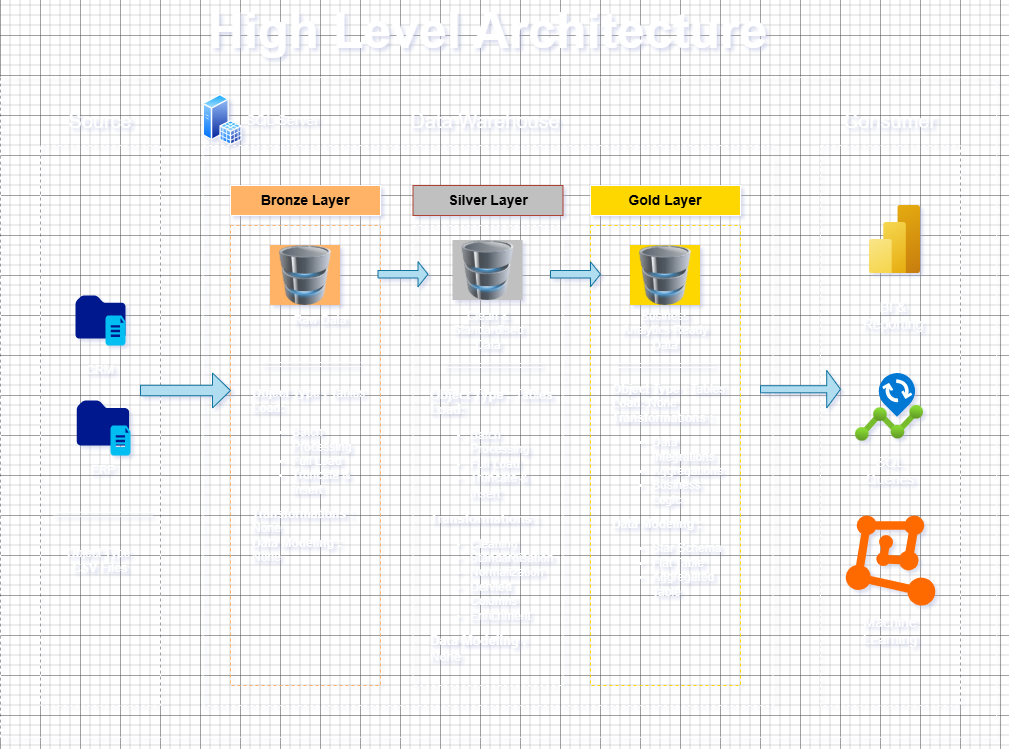

The diagram above was exported from draw.io. Its source (the exported page's mxGraphModel, read from the mxfile embedded in the PNG):
<mxGraphModel dx="1042" dy="722" grid="1" gridSize="10" guides="1" tooltips="1" connect="1" arrows="1" fold="1" page="1" pageScale="1" pageWidth="1100" pageHeight="1700" background="#000000" math="0" shadow="0">
  <root>
    <mxCell id="0" />
    <mxCell id="1" parent="0" />
    <mxCell id="t0p2LlSyfg_gxD9naFPK-1" value="" style="rounded=0;whiteSpace=wrap;html=1;fillColor=none;dashed=1;fontColor=light-dark(#000000,#66B2FF);" parent="1" vertex="1">
      <mxGeometry x="120" y="230" width="120" height="560" as="geometry" />
    </mxCell>
    <mxCell id="t0p2LlSyfg_gxD9naFPK-2" value="&lt;font style=&quot;font-size: 20px; color: rgb(255, 255, 255);&quot;&gt;Source&lt;/font&gt;" style="text;html=1;whiteSpace=wrap;fillColor=none;align=center;verticalAlign=middle;rounded=0;fontColor=light-dark(default, #2172ca);" parent="1" vertex="1">
      <mxGeometry x="120" y="170" width="120" height="70" as="geometry" />
    </mxCell>
    <mxCell id="t0p2LlSyfg_gxD9naFPK-4" value="" style="rounded=0;whiteSpace=wrap;html=1;fillColor=none;dashed=1;" parent="1" vertex="1">
      <mxGeometry x="282.5" y="230" width="570" height="560" as="geometry" />
    </mxCell>
    <mxCell id="t0p2LlSyfg_gxD9naFPK-5" style="edgeStyle=orthogonalEdgeStyle;rounded=0;orthogonalLoop=1;jettySize=auto;html=1;exitX=0.5;exitY=1;exitDx=0;exitDy=0;" parent="1" source="t0p2LlSyfg_gxD9naFPK-1" target="t0p2LlSyfg_gxD9naFPK-1" edge="1">
      <mxGeometry relative="1" as="geometry" />
    </mxCell>
    <mxCell id="t0p2LlSyfg_gxD9naFPK-7" value="&lt;font style=&quot;font-size: 20px;&quot;&gt;Data Warehouse&lt;/font&gt;" style="text;html=1;whiteSpace=wrap;strokeColor=none;fillColor=none;align=center;verticalAlign=middle;rounded=0;" parent="1" vertex="1">
      <mxGeometry x="480" y="190" width="170" height="30" as="geometry" />
    </mxCell>
    <mxCell id="t0p2LlSyfg_gxD9naFPK-8" value="" style="rounded=0;whiteSpace=wrap;html=1;fillColor=none;dashed=1;" parent="1" vertex="1">
      <mxGeometry x="900" y="230" width="140" height="560" as="geometry" />
    </mxCell>
    <mxCell id="t0p2LlSyfg_gxD9naFPK-9" value="&lt;font style=&quot;font-size: 20px;&quot;&gt;Consumer&lt;/font&gt;" style="text;html=1;whiteSpace=wrap;strokeColor=none;fillColor=none;align=center;verticalAlign=middle;rounded=0;" parent="1" vertex="1">
      <mxGeometry x="920" y="190" width="100" height="30" as="geometry" />
    </mxCell>
    <mxCell id="t0p2LlSyfg_gxD9naFPK-10" value="&lt;b&gt;&lt;font style=&quot;color: rgb(0, 0, 0); font-size: 14px;&quot;&gt;Bronze Layer&lt;/font&gt;&lt;/b&gt;" style="rounded=0;whiteSpace=wrap;html=1;fillColor=#FFB366;" parent="1" vertex="1">
      <mxGeometry x="310" y="270" width="150" height="30" as="geometry" />
    </mxCell>
    <mxCell id="t0p2LlSyfg_gxD9naFPK-11" value="" style="rounded=0;whiteSpace=wrap;html=1;fillColor=none;strokeColor=#FFB366;dashed=1;align=left;fontStyle=1" parent="1" vertex="1">
      <mxGeometry x="310" y="310" width="150" height="460" as="geometry" />
    </mxCell>
    <mxCell id="t0p2LlSyfg_gxD9naFPK-12" style="edgeStyle=orthogonalEdgeStyle;rounded=0;orthogonalLoop=1;jettySize=auto;html=1;exitX=0.75;exitY=1;exitDx=0;exitDy=0;entryX=0.75;entryY=1;entryDx=0;entryDy=0;" parent="1" source="t0p2LlSyfg_gxD9naFPK-10" target="t0p2LlSyfg_gxD9naFPK-10" edge="1">
      <mxGeometry relative="1" as="geometry" />
    </mxCell>
    <mxCell id="t0p2LlSyfg_gxD9naFPK-13" value="&lt;font style=&quot;font-size: 14px; color: rgb(0, 0, 0);&quot;&gt;&lt;b&gt;Silver Layer&lt;/b&gt;&lt;/font&gt;" style="rounded=0;whiteSpace=wrap;html=1;fillColor=#C0C0C0;strokeColor=#ae4132;" parent="1" vertex="1">
      <mxGeometry x="492.5" y="270" width="150" height="30" as="geometry" />
    </mxCell>
    <mxCell id="t0p2LlSyfg_gxD9naFPK-14" value="&lt;div&gt;&lt;font style=&quot;font-size: 13px;&quot;&gt;&lt;br&gt;&lt;/font&gt;&lt;/div&gt;" style="rounded=0;whiteSpace=wrap;html=1;fillColor=none;dashed=1;" parent="1" vertex="1">
      <mxGeometry x="492.5" y="310" width="150" height="460" as="geometry" />
    </mxCell>
    <mxCell id="t0p2LlSyfg_gxD9naFPK-15" value="" style="rounded=0;whiteSpace=wrap;html=1;dashed=1;fillColor=none;strokeColor=#FFD700;" parent="1" vertex="1">
      <mxGeometry x="670" y="310" width="150" height="460" as="geometry" />
    </mxCell>
    <mxCell id="t0p2LlSyfg_gxD9naFPK-16" value="&lt;font style=&quot;font-size: 14px; color: rgb(0, 0, 0);&quot;&gt;&lt;b&gt;Gold Layer&lt;/b&gt;&lt;/font&gt;" style="rounded=0;whiteSpace=wrap;html=1;fillColor=#FFD700;" parent="1" vertex="1">
      <mxGeometry x="670" y="270" width="150" height="30" as="geometry" />
    </mxCell>
    <mxCell id="t0p2LlSyfg_gxD9naFPK-18" value="" style="sketch=0;aspect=fixed;pointerEvents=1;shadow=0;dashed=0;html=1;strokeColor=none;labelPosition=center;verticalLabelPosition=bottom;verticalAlign=top;align=center;fillColor=#00188D;shape=mxgraph.mscae.enterprise.folder" parent="1" vertex="1">
      <mxGeometry x="155" y="380" width="50" height="43" as="geometry" />
    </mxCell>
    <mxCell id="t0p2LlSyfg_gxD9naFPK-19" value="" style="verticalLabelPosition=bottom;html=1;verticalAlign=top;align=center;strokeColor=none;fillColor=#00BEF2;shape=mxgraph.azure.file_2;pointerEvents=1;" parent="1" vertex="1">
      <mxGeometry x="185.01" y="400" width="19.99" height="30" as="geometry" />
    </mxCell>
    <mxCell id="t0p2LlSyfg_gxD9naFPK-20" value="" style="sketch=0;aspect=fixed;pointerEvents=1;shadow=0;dashed=0;html=1;strokeColor=none;labelPosition=center;verticalLabelPosition=bottom;verticalAlign=top;align=center;fillColor=#00188D;shape=mxgraph.mscae.enterprise.folder" parent="1" vertex="1">
      <mxGeometry x="156.25" y="485" width="52.32" height="45" as="geometry" />
    </mxCell>
    <mxCell id="t0p2LlSyfg_gxD9naFPK-21" value="" style="verticalLabelPosition=bottom;html=1;verticalAlign=top;align=center;strokeColor=none;fillColor=#00BEF2;shape=mxgraph.azure.file_2;pointerEvents=1;" parent="1" vertex="1">
      <mxGeometry x="190.01" y="510" width="19.99" height="30" as="geometry" />
    </mxCell>
    <mxCell id="t0p2LlSyfg_gxD9naFPK-22" value="CRM" style="text;html=1;whiteSpace=wrap;strokeColor=none;fillColor=none;align=center;verticalAlign=middle;rounded=0;" parent="1" vertex="1">
      <mxGeometry x="150" y="440" width="60" height="30" as="geometry" />
    </mxCell>
    <mxCell id="t0p2LlSyfg_gxD9naFPK-23" value="ERP" style="text;html=1;whiteSpace=wrap;strokeColor=none;fillColor=none;align=center;verticalAlign=middle;rounded=0;" parent="1" vertex="1">
      <mxGeometry x="152.5" y="540" width="60" height="30" as="geometry" />
    </mxCell>
    <mxCell id="t0p2LlSyfg_gxD9naFPK-24" value="Object Type: &lt;b&gt;CSV Files&lt;/b&gt;" style="text;html=1;whiteSpace=wrap;strokeColor=none;fillColor=none;align=center;verticalAlign=middle;rounded=0;" parent="1" vertex="1">
      <mxGeometry x="143.12" y="625" width="73.75" height="40" as="geometry" />
    </mxCell>
    <mxCell id="t0p2LlSyfg_gxD9naFPK-25" value="" style="image;html=1;image=img/lib/clip_art/computers/Database_128x128.png;imageBackground=#FFB366;" parent="1" vertex="1">
      <mxGeometry x="350" y="330" width="70" height="60" as="geometry" />
    </mxCell>
    <mxCell id="t0p2LlSyfg_gxD9naFPK-26" value="" style="image;html=1;image=img/lib/clip_art/computers/Database_128x128.png;imageBackground=#C0C0C0;" parent="1" vertex="1">
      <mxGeometry x="532.5" y="325" width="70" height="60" as="geometry" />
    </mxCell>
    <mxCell id="t0p2LlSyfg_gxD9naFPK-27" value="" style="image;html=1;image=img/lib/clip_art/computers/Database_128x128.png;imageBackground=#FFD700;" parent="1" vertex="1">
      <mxGeometry x="710" y="330" width="70" height="60" as="geometry" />
    </mxCell>
    <mxCell id="t0p2LlSyfg_gxD9naFPK-28" value="" style="shape=singleArrow;whiteSpace=wrap;html=1;fillColor=#b1ddf0;strokeColor=#10739e;" parent="1" vertex="1">
      <mxGeometry x="220" y="457.5" width="90" height="35" as="geometry" />
    </mxCell>
    <mxCell id="t0p2LlSyfg_gxD9naFPK-29" value="" style="shape=singleArrow;whiteSpace=wrap;html=1;fillColor=#b1ddf0;strokeColor=#10739e;" parent="1" vertex="1">
      <mxGeometry x="457.5" y="346.25" width="50" height="25" as="geometry" />
    </mxCell>
    <mxCell id="t0p2LlSyfg_gxD9naFPK-30" value="" style="shape=singleArrow;whiteSpace=wrap;html=1;fillColor=#b1ddf0;strokeColor=#10739e;" parent="1" vertex="1">
      <mxGeometry x="630" y="346.25" width="50" height="25" as="geometry" />
    </mxCell>
    <mxCell id="t0p2LlSyfg_gxD9naFPK-31" value="" style="shape=singleArrow;whiteSpace=wrap;html=1;fillColor=#b1ddf0;strokeColor=#10739e;arrowWidth=0.18933430989583333;arrowSize=0.1725006103515625;" parent="1" vertex="1">
      <mxGeometry x="840" y="455" width="80" height="37.5" as="geometry" />
    </mxCell>
    <mxCell id="t0p2LlSyfg_gxD9naFPK-34" value="Raw Data" style="text;html=1;whiteSpace=wrap;strokeColor=none;fillColor=none;align=center;verticalAlign=middle;rounded=0;" parent="1" vertex="1">
      <mxGeometry x="370" y="390" width="60" height="30" as="geometry" />
    </mxCell>
    <mxCell id="t0p2LlSyfg_gxD9naFPK-35" value="Clean &amp;amp; Standardised Data" style="text;html=1;whiteSpace=wrap;strokeColor=none;fillColor=none;align=center;verticalAlign=middle;rounded=0;" parent="1" vertex="1">
      <mxGeometry x="527.5" y="400" width="80" height="30" as="geometry" />
    </mxCell>
    <mxCell id="t0p2LlSyfg_gxD9naFPK-36" value="Business Analytics Ready Data" style="text;html=1;whiteSpace=wrap;strokeColor=none;fillColor=none;align=center;verticalAlign=middle;rounded=0;" parent="1" vertex="1">
      <mxGeometry x="700" y="400" width="90" height="30" as="geometry" />
    </mxCell>
    <mxCell id="t0p2LlSyfg_gxD9naFPK-39" value="" style="shape=link;html=1;rounded=0;" parent="1" edge="1">
      <mxGeometry width="100" relative="1" as="geometry">
        <mxPoint x="340" y="449" as="sourcePoint" />
        <mxPoint x="440" y="449" as="targetPoint" />
      </mxGeometry>
    </mxCell>
    <mxCell id="t0p2LlSyfg_gxD9naFPK-40" value="" style="shape=link;html=1;rounded=0;" parent="1" edge="1">
      <mxGeometry width="100" relative="1" as="geometry">
        <mxPoint x="522.5" y="450" as="sourcePoint" />
        <mxPoint x="622.5" y="450" as="targetPoint" />
      </mxGeometry>
    </mxCell>
    <mxCell id="t0p2LlSyfg_gxD9naFPK-41" value="" style="shape=link;html=1;rounded=0;" parent="1" edge="1">
      <mxGeometry width="100" relative="1" as="geometry">
        <mxPoint x="695" y="450" as="sourcePoint" />
        <mxPoint x="795" y="450" as="targetPoint" />
      </mxGeometry>
    </mxCell>
    <mxCell id="t0p2LlSyfg_gxD9naFPK-42" value="&lt;div style=&quot;&quot;&gt;&lt;font style=&quot;font-size: 12px;&quot;&gt;&lt;b style=&quot;background-color: transparent; color: light-dark(rgb(0, 0, 0), rgb(255, 255, 255));&quot;&gt;Object Type : &lt;/b&gt;&lt;span style=&quot;background-color: transparent; color: light-dark(rgb(0, 0, 0), rgb(255, 255, 255));&quot;&gt;Tables&lt;/span&gt;&lt;/font&gt;&lt;/div&gt;&lt;div style=&quot;&quot;&gt;&lt;b&gt;&lt;font style=&quot;font-size: 12px;&quot;&gt;Load:&lt;/font&gt;&lt;/b&gt;&lt;/div&gt;&lt;div&gt;&lt;ul&gt;&lt;li style=&quot;&quot;&gt;&lt;font style=&quot;font-size: 12px;&quot;&gt;Batch Processing&lt;/font&gt;&lt;/li&gt;&lt;li style=&quot;&quot;&gt;&lt;font style=&quot;font-size: 12px;&quot;&gt;Full Load&lt;/font&gt;&lt;/li&gt;&lt;li style=&quot;&quot;&gt;&lt;font style=&quot;font-size: 12px;&quot;&gt;Truncate &amp;amp; Insert&lt;span style=&quot;font-weight: bold; white-space: pre;&quot;&gt;&#09;&lt;/span&gt;&lt;/font&gt;&lt;/li&gt;&lt;/ul&gt;&lt;/div&gt;&lt;div&gt;&lt;font style=&quot;font-size: 12px;&quot;&gt;&lt;b&gt;Transformations : &lt;/b&gt;None&lt;/font&gt;&lt;/div&gt;&lt;div&gt;&lt;font style=&quot;font-size: 12px;&quot;&gt;&lt;b style=&quot;&quot;&gt;Data Modeling : &lt;/b&gt;None&lt;/font&gt;&lt;/div&gt;" style="text;html=1;whiteSpace=wrap;strokeColor=none;fillColor=none;align=left;verticalAlign=middle;rounded=0;fontSize=10;" parent="1" vertex="1">
      <mxGeometry x="330" y="540" width="120" height="40" as="geometry" />
    </mxCell>
    <mxCell id="t0p2LlSyfg_gxD9naFPK-43" value="&lt;div style=&quot;&quot;&gt;&lt;font style=&quot;font-size: 13px;&quot;&gt;&lt;b style=&quot;background-color: transparent; color: light-dark(rgb(0, 0, 0), rgb(255, 255, 255));&quot;&gt;Object Type : &lt;/b&gt;&lt;span style=&quot;background-color: transparent; color: light-dark(rgb(0, 0, 0), rgb(255, 255, 255));&quot;&gt;Tables&lt;/span&gt;&lt;/font&gt;&lt;/div&gt;&lt;div style=&quot;&quot;&gt;&lt;b&gt;&lt;font style=&quot;font-size: 13px;&quot;&gt;Load:&lt;/font&gt;&lt;/b&gt;&lt;/div&gt;&lt;div&gt;&lt;ul&gt;&lt;li style=&quot;&quot;&gt;&lt;font style=&quot;font-size: 12px;&quot;&gt;Batch Processing&lt;/font&gt;&lt;/li&gt;&lt;li style=&quot;&quot;&gt;&lt;font style=&quot;font-size: 12px;&quot;&gt;Full Load&lt;/font&gt;&lt;/li&gt;&lt;li style=&quot;&quot;&gt;&lt;font style=&quot;&quot;&gt;&lt;font style=&quot;font-size: 12px;&quot;&gt;Truncate &amp;amp; Insert&lt;/font&gt;&lt;span style=&quot;font-size: 13px; font-weight: bold; white-space: pre;&quot;&gt;&#09;&lt;/span&gt;&lt;/font&gt;&lt;/li&gt;&lt;/ul&gt;&lt;/div&gt;&lt;div&gt;&lt;b&gt;&lt;font style=&quot;font-size: 13px;&quot;&gt;Transformations :&amp;nbsp;&lt;/font&gt;&lt;/b&gt;&lt;/div&gt;&lt;div&gt;&lt;ul&gt;&lt;li&gt;&lt;font style=&quot;font-size: 12px;&quot;&gt;Cleaning&lt;/font&gt;&lt;/li&gt;&lt;li&gt;&lt;font style=&quot;font-size: 12px;&quot;&gt;Standardisation&lt;/font&gt;&lt;/li&gt;&lt;li&gt;&lt;font style=&quot;font-size: 12px;&quot;&gt;Normalization&lt;/font&gt;&lt;/li&gt;&lt;li&gt;&lt;font style=&quot;font-size: 12px;&quot;&gt;Dervied Columns&lt;/font&gt;&lt;/li&gt;&lt;li&gt;&lt;font style=&quot;font-size: 12px;&quot;&gt;Enrichment&lt;/font&gt;&lt;/li&gt;&lt;/ul&gt;&lt;/div&gt;&lt;div&gt;&lt;font style=&quot;font-size: 13px;&quot;&gt;&lt;b style=&quot;&quot;&gt;Data Modeling : &lt;/b&gt;None&lt;/font&gt;&lt;/div&gt;" style="text;html=1;whiteSpace=wrap;strokeColor=none;fillColor=none;align=left;verticalAlign=middle;rounded=0;fontSize=10;" parent="1" vertex="1">
      <mxGeometry x="507.5" y="590" width="120" height="40" as="geometry" />
    </mxCell>
    <mxCell id="t0p2LlSyfg_gxD9naFPK-44" value="&lt;div style=&quot;&quot;&gt;&lt;font style=&quot;font-size: 12px;&quot;&gt;&lt;b style=&quot;background-color: transparent; color: light-dark(rgb(0, 0, 0), rgb(255, 255, 255));&quot;&gt;Object Type : &lt;/b&gt;&lt;span style=&quot;background-color: transparent; color: light-dark(rgb(0, 0, 0), rgb(255, 255, 255));&quot;&gt;Tables&lt;/span&gt;&lt;/font&gt;&lt;/div&gt;&lt;div style=&quot;&quot;&gt;&lt;font style=&quot;font-size: 12px;&quot;&gt;&lt;b&gt;Load: &lt;/b&gt;None&lt;/font&gt;&lt;/div&gt;&lt;div&gt;&lt;b&gt;&lt;font style=&quot;font-size: 12px;&quot;&gt;Transformations :&amp;nbsp;&lt;/font&gt;&lt;/b&gt;&lt;/div&gt;&lt;div&gt;&lt;ul&gt;&lt;li&gt;&lt;font style=&quot;font-size: 12px;&quot;&gt;Data Integrations&lt;/font&gt;&lt;/li&gt;&lt;li&gt;&lt;font style=&quot;font-size: 12px;&quot;&gt;Aggregations&lt;/font&gt;&lt;/li&gt;&lt;li&gt;&lt;font style=&quot;font-size: 12px;&quot;&gt;Business Logic&lt;/font&gt;&lt;/li&gt;&lt;/ul&gt;&lt;/div&gt;&lt;div&gt;&lt;b&gt;&lt;font style=&quot;font-size: 12px;&quot;&gt;Data Modeling :&amp;nbsp;&lt;/font&gt;&lt;/b&gt;&lt;/div&gt;&lt;div&gt;&lt;ul&gt;&lt;li&gt;&lt;font style=&quot;font-size: 12px;&quot;&gt;Star Schema&lt;/font&gt;&lt;/li&gt;&lt;li&gt;&lt;font style=&quot;font-size: 12px;&quot;&gt;Flat Table&lt;/font&gt;&lt;/li&gt;&lt;li&gt;&lt;font style=&quot;font-size: 12px;&quot;&gt;Aggregated Table&lt;/font&gt;&lt;/li&gt;&lt;/ul&gt;&lt;/div&gt;" style="text;html=1;whiteSpace=wrap;strokeColor=none;fillColor=none;align=left;verticalAlign=middle;rounded=0;fontSize=10;" parent="1" vertex="1">
      <mxGeometry x="690" y="560" width="120" height="40" as="geometry" />
    </mxCell>
    <mxCell id="t0p2LlSyfg_gxD9naFPK-47" value="" style="image;aspect=fixed;html=1;points=[];align=center;fontSize=12;image=img/lib/azure2/analytics/Power_BI_Embedded.svg;" parent="1" vertex="1">
      <mxGeometry x="949" y="290" width="51" height="68" as="geometry" />
    </mxCell>
    <mxCell id="t0p2LlSyfg_gxD9naFPK-48" value="" style="image;aspect=fixed;html=1;points=[];align=center;fontSize=12;image=img/lib/azure2/devops/Change_Analysis.svg;" parent="1" vertex="1">
      <mxGeometry x="935" y="458" width="68" height="67.67999999999999" as="geometry" />
    </mxCell>
    <mxCell id="t0p2LlSyfg_gxD9naFPK-51" value="" style="points=[];aspect=fixed;html=1;align=center;shadow=0;dashed=0;fillColor=#FF6A00;strokeColor=none;shape=mxgraph.alibaba_cloud.machine_learning;" parent="1" vertex="1">
      <mxGeometry x="925.2700000000001" y="600" width="89.46" height="90" as="geometry" />
    </mxCell>
    <mxCell id="t0p2LlSyfg_gxD9naFPK-53" value="&lt;font style=&quot;font-size: 14px;&quot;&gt;BI &amp;amp; Reporting&lt;/font&gt;" style="text;html=1;whiteSpace=wrap;strokeColor=none;fillColor=none;align=center;verticalAlign=middle;rounded=0;" parent="1" vertex="1">
      <mxGeometry x="943" y="385" width="60" height="30" as="geometry" />
    </mxCell>
    <mxCell id="t0p2LlSyfg_gxD9naFPK-54" value="&lt;font style=&quot;font-size: 14px;&quot;&gt;SQL Queries&lt;/font&gt;" style="text;html=1;whiteSpace=wrap;strokeColor=none;fillColor=none;align=center;verticalAlign=middle;rounded=0;" parent="1" vertex="1">
      <mxGeometry x="940" y="540" width="60" height="30" as="geometry" />
    </mxCell>
    <mxCell id="t0p2LlSyfg_gxD9naFPK-55" value="&lt;span style=&quot;font-size: 14px;&quot;&gt;Machine Learning&lt;/span&gt;" style="text;html=1;whiteSpace=wrap;strokeColor=none;fillColor=none;align=center;verticalAlign=middle;rounded=0;" parent="1" vertex="1">
      <mxGeometry x="940" y="700" width="60" height="30" as="geometry" />
    </mxCell>
    <mxCell id="t0p2LlSyfg_gxD9naFPK-56" value="" style="shape=link;html=1;rounded=0;" parent="1" edge="1">
      <mxGeometry width="100" relative="1" as="geometry">
        <mxPoint x="132.5" y="598.67" as="sourcePoint" />
        <mxPoint x="232.5" y="598.67" as="targetPoint" />
      </mxGeometry>
    </mxCell>
    <mxCell id="t0p2LlSyfg_gxD9naFPK-57" value="High Level Architecture" style="text;html=1;whiteSpace=wrap;strokeColor=none;fillColor=none;align=center;verticalAlign=middle;rounded=0;fontSize=50;fontStyle=1" parent="1" vertex="1">
      <mxGeometry x="276.25" y="100" width="582.5" height="30" as="geometry" />
    </mxCell>
    <mxCell id="t0p2LlSyfg_gxD9naFPK-58" value="" style="image;aspect=fixed;perimeter=ellipsePerimeter;html=1;align=center;shadow=0;dashed=0;spacingTop=3;image=img/lib/active_directory/sql_server.svg;" parent="1" vertex="1">
      <mxGeometry x="282.5" y="178.96" width="39.3" height="51.04" as="geometry" />
    </mxCell>
    <mxCell id="t0p2LlSyfg_gxD9naFPK-59" value="" style="rounded=0;whiteSpace=wrap;html=1;fillColor=none;dashed=1;" parent="1" vertex="1">
      <mxGeometry x="80" y="161.84" width="996.13" height="660" as="geometry" />
    </mxCell>
    <mxCell id="t0p2LlSyfg_gxD9naFPK-62" value="&lt;font style=&quot;font-size: 14px;&quot;&gt;SQL Server&lt;/font&gt;" style="text;html=1;whiteSpace=wrap;strokeColor=none;fillColor=none;align=center;verticalAlign=middle;rounded=0;" parent="1" vertex="1">
      <mxGeometry x="300" y="190" width="125" height="30" as="geometry" />
    </mxCell>
  </root>
</mxGraphModel>